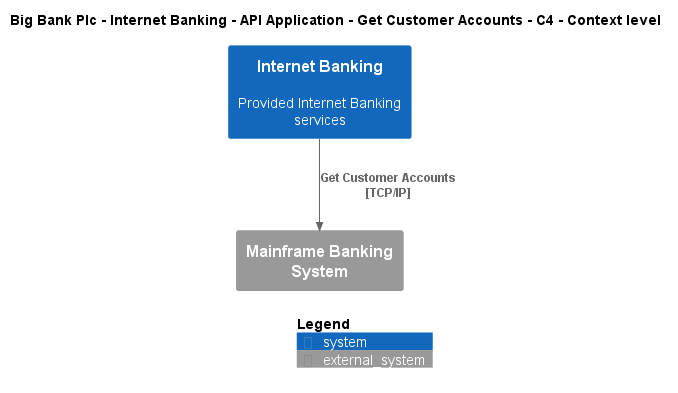

The diagram above was rendered by PlantUML. Its source (embedded in the PNG):
@startuml
!include ..\..\..\..\..\..\..\.c4s\C4_Context.puml

AddElementTag("c4interflow:lifecycle:new", $bgColor=green, $fontColor=#ffffff, $borderColor=green, $shadowing="False")
AddElementTag("c4interflow:lifecycle:changed", $bgColor=orange, $fontColor=#ffffff, $borderColor=orange, $shadowing="False")
AddElementTag("c4interflow:lifecycle:removed", $bgColor=red, $fontColor=#ffffff, $borderColor=red, $shadowing="False")

AddRelTag("c4interflow:lifecycle:new", $textColor=green, $lineColor=green)
AddRelTag("c4interflow:lifecycle:changed", $textColor=orange, $lineColor=orange)
AddRelTag("c4interflow:lifecycle:removed", $textColor=red, $lineColor=red)

SHOW_PERSON_PORTRAIT()
LAYOUT_TOP_DOWN()

skinparam linetype polyline

title Big Bank Plc - Internet Banking - API Application - Get Customer Accounts - C4 - Context level

System(BigBankPlc.SoftwareSystems.InternetBanking, "Internet Banking", "Provided Internet Banking services")
System_Ext(BigBankPlc.SoftwareSystems.MainframeBankingSystem, "Mainframe Banking System", "")

Rel(BigBankPlc.SoftwareSystems.InternetBanking, BigBankPlc.SoftwareSystems.MainframeBankingSystem, "Get Customer Accounts\n[TCP/IP]", $tags='protocol:tcp/ip')


SHOW_LEGEND()
@enduml